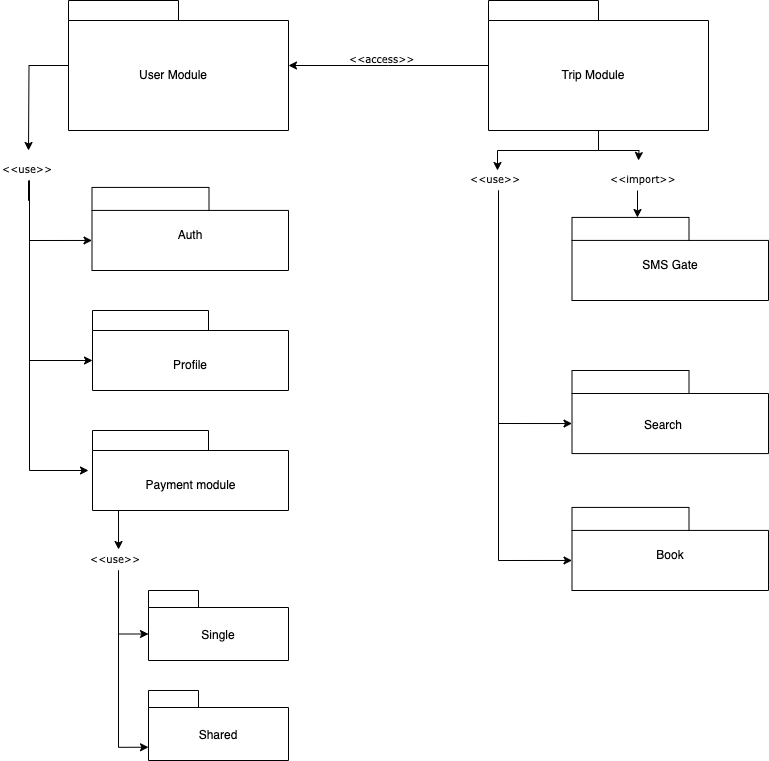

The diagram above was exported from draw.io. Its source (the exported page's mxGraphModel, read from the mxfile embedded in the PNG):
<mxGraphModel dx="953" dy="492" grid="1" gridSize="10" guides="1" tooltips="1" connect="1" arrows="1" fold="1" page="1" pageScale="1" pageWidth="827" pageHeight="1169" background="none" math="0" shadow="0">
  <root>
    <mxCell id="0" />
    <mxCell id="1" parent="0" />
    <mxCell id="6e0c8c40b5770093-6" value="" style="group" parent="1" vertex="1" connectable="0">
      <mxGeometry x="100" y="50" width="220" height="130" as="geometry" />
    </mxCell>
    <mxCell id="CP2pUz9hvgfwdaHXZ_zZ-20" style="edgeStyle=orthogonalEdgeStyle;rounded=0;orthogonalLoop=1;jettySize=auto;html=1;" edge="1" parent="6e0c8c40b5770093-6" source="6e0c8c40b5770093-4">
      <mxGeometry relative="1" as="geometry">
        <mxPoint x="-40" y="150" as="targetPoint" />
      </mxGeometry>
    </mxCell>
    <mxCell id="6e0c8c40b5770093-4" value="" style="shape=folder;fontStyle=1;spacingTop=10;tabWidth=110;tabHeight=20;tabPosition=left;html=1;rounded=0;shadow=0;comic=0;labelBackgroundColor=none;strokeWidth=1;fontFamily=Verdana;fontSize=10;align=center;" parent="6e0c8c40b5770093-6" vertex="1">
      <mxGeometry width="220" height="130" as="geometry" />
    </mxCell>
    <mxCell id="CP2pUz9hvgfwdaHXZ_zZ-10" value="User Module" style="text;html=1;align=center;verticalAlign=middle;whiteSpace=wrap;rounded=0;" vertex="1" parent="6e0c8c40b5770093-6">
      <mxGeometry x="60" y="60" width="90" height="30" as="geometry" />
    </mxCell>
    <mxCell id="6e0c8c40b5770093-18" value="" style="group" parent="1" vertex="1" connectable="0">
      <mxGeometry x="110" y="200" width="210" height="120" as="geometry" />
    </mxCell>
    <mxCell id="6e0c8c40b5770093-15" value="" style="shape=folder;fontStyle=1;spacingTop=10;tabWidth=117;tabHeight=23;tabPosition=left;html=1;rounded=0;shadow=0;comic=0;labelBackgroundColor=none;strokeWidth=1;fontFamily=Verdana;fontSize=10;align=center;" parent="6e0c8c40b5770093-18" vertex="1">
      <mxGeometry x="13.498333333333335" y="36.92" width="196.5016666666667" height="83.08" as="geometry" />
    </mxCell>
    <mxCell id="CP2pUz9hvgfwdaHXZ_zZ-8" value="Auth" style="text;html=1;align=center;verticalAlign=middle;whiteSpace=wrap;rounded=0;" vertex="1" parent="6e0c8c40b5770093-18">
      <mxGeometry x="82" y="70" width="60" height="30" as="geometry" />
    </mxCell>
    <mxCell id="6e0c8c40b5770093-42" value="" style="shape=folder;fontStyle=1;spacingTop=10;tabWidth=116;tabHeight=20;tabPosition=left;html=1;rounded=0;shadow=0;comic=0;labelBackgroundColor=none;strokeColor=#000000;strokeWidth=1;fillColor=#ffffff;fontFamily=Verdana;fontSize=10;fontColor=#000000;align=center;" parent="1" vertex="1">
      <mxGeometry x="124" y="480" width="196" height="80" as="geometry" />
    </mxCell>
    <mxCell id="6e0c8c40b5770093-43" value="" style="shape=folder;fontStyle=1;spacingTop=10;tabWidth=50;tabHeight=17;tabPosition=left;html=1;rounded=0;shadow=0;comic=0;labelBackgroundColor=none;strokeColor=#000000;strokeWidth=1;fillColor=#ffffff;fontFamily=Verdana;fontSize=10;fontColor=#000000;align=center;" parent="1" vertex="1">
      <mxGeometry x="180" y="640" width="140" height="70" as="geometry" />
    </mxCell>
    <mxCell id="6e0c8c40b5770093-73" value="&amp;lt;&amp;lt;access&amp;gt;&amp;gt;" style="text;html=1;align=left;verticalAlign=top;spacingTop=-4;fontSize=10;fontFamily=Verdana" parent="1" vertex="1">
      <mxGeometry x="379" y="100" width="70" height="20" as="geometry" />
    </mxCell>
    <mxCell id="6e0c8c40b5770093-17" value="" style="shape=folder;fontStyle=1;spacingTop=10;tabWidth=116;tabHeight=20;tabPosition=left;html=1;rounded=0;shadow=0;comic=0;labelBackgroundColor=none;strokeWidth=1;fontFamily=Verdana;fontSize=10;align=center;" parent="1" vertex="1">
      <mxGeometry x="124" y="360" width="196" height="80" as="geometry" />
    </mxCell>
    <mxCell id="CP2pUz9hvgfwdaHXZ_zZ-7" value="Profile" style="text;html=1;align=center;verticalAlign=middle;whiteSpace=wrap;rounded=0;" vertex="1" parent="1">
      <mxGeometry x="192" y="400" width="60" height="30" as="geometry" />
    </mxCell>
    <mxCell id="CP2pUz9hvgfwdaHXZ_zZ-9" value="Payment module" style="text;html=1;align=center;verticalAlign=middle;whiteSpace=wrap;rounded=0;" vertex="1" parent="1">
      <mxGeometry x="174.5" y="520" width="95" height="30" as="geometry" />
    </mxCell>
    <mxCell id="CP2pUz9hvgfwdaHXZ_zZ-11" value="" style="shape=folder;fontStyle=1;spacingTop=10;tabWidth=50;tabHeight=17;tabPosition=left;html=1;rounded=0;shadow=0;comic=0;labelBackgroundColor=none;strokeColor=#000000;strokeWidth=1;fillColor=#ffffff;fontFamily=Verdana;fontSize=10;fontColor=#000000;align=center;" vertex="1" parent="1">
      <mxGeometry x="180" y="740" width="140" height="70" as="geometry" />
    </mxCell>
    <mxCell id="CP2pUz9hvgfwdaHXZ_zZ-12" value="Single" style="text;html=1;align=center;verticalAlign=middle;whiteSpace=wrap;rounded=0;" vertex="1" parent="1">
      <mxGeometry x="220" y="670" width="60" height="30" as="geometry" />
    </mxCell>
    <mxCell id="CP2pUz9hvgfwdaHXZ_zZ-13" value="Shared" style="text;html=1;align=center;verticalAlign=middle;whiteSpace=wrap;rounded=0;" vertex="1" parent="1">
      <mxGeometry x="220" y="770" width="60" height="30" as="geometry" />
    </mxCell>
    <mxCell id="CP2pUz9hvgfwdaHXZ_zZ-14" value="&amp;lt;&amp;lt;use&amp;gt;&amp;gt;" style="text;html=1;align=left;verticalAlign=top;spacingTop=-4;fontSize=10;fontFamily=Verdana" vertex="1" parent="1">
      <mxGeometry x="120" y="600" width="78" height="20" as="geometry" />
    </mxCell>
    <mxCell id="CP2pUz9hvgfwdaHXZ_zZ-15" style="edgeStyle=orthogonalEdgeStyle;rounded=0;orthogonalLoop=1;jettySize=auto;html=1;entryX=0.385;entryY=-0.05;entryDx=0;entryDy=0;entryPerimeter=0;exitX=0.316;exitY=1;exitDx=0;exitDy=0;exitPerimeter=0;" edge="1" parent="1" source="6e0c8c40b5770093-42" target="CP2pUz9hvgfwdaHXZ_zZ-14">
      <mxGeometry relative="1" as="geometry">
        <Array as="points">
          <mxPoint x="150" y="560" />
        </Array>
      </mxGeometry>
    </mxCell>
    <mxCell id="CP2pUz9hvgfwdaHXZ_zZ-16" style="edgeStyle=orthogonalEdgeStyle;rounded=0;orthogonalLoop=1;jettySize=auto;html=1;entryX=0;entryY=0;entryDx=0;entryDy=43.5;entryPerimeter=0;" edge="1" parent="1" source="CP2pUz9hvgfwdaHXZ_zZ-14" target="6e0c8c40b5770093-43">
      <mxGeometry relative="1" as="geometry">
        <Array as="points">
          <mxPoint x="150" y="684" />
        </Array>
      </mxGeometry>
    </mxCell>
    <mxCell id="CP2pUz9hvgfwdaHXZ_zZ-17" style="edgeStyle=orthogonalEdgeStyle;rounded=0;orthogonalLoop=1;jettySize=auto;html=1;entryX=0;entryY=0;entryDx=0;entryDy=56.75;entryPerimeter=0;" edge="1" parent="1" source="CP2pUz9hvgfwdaHXZ_zZ-14" target="CP2pUz9hvgfwdaHXZ_zZ-11">
      <mxGeometry relative="1" as="geometry">
        <Array as="points">
          <mxPoint x="150" y="797" />
        </Array>
      </mxGeometry>
    </mxCell>
    <mxCell id="CP2pUz9hvgfwdaHXZ_zZ-19" value="&amp;lt;&amp;lt;use&amp;gt;&amp;gt;" style="text;html=1;align=left;verticalAlign=top;spacingTop=-4;fontSize=10;fontFamily=Verdana" vertex="1" parent="1">
      <mxGeometry x="32" y="210" width="58" height="20" as="geometry" />
    </mxCell>
    <mxCell id="CP2pUz9hvgfwdaHXZ_zZ-23" style="edgeStyle=orthogonalEdgeStyle;rounded=0;orthogonalLoop=1;jettySize=auto;html=1;exitX=0.5;exitY=1;exitDx=0;exitDy=0;" edge="1" parent="1" source="CP2pUz9hvgfwdaHXZ_zZ-19">
      <mxGeometry relative="1" as="geometry">
        <mxPoint x="44" y="240" as="sourcePoint" />
        <mxPoint x="120" y="520" as="targetPoint" />
        <Array as="points">
          <mxPoint x="61" y="520" />
        </Array>
      </mxGeometry>
    </mxCell>
    <mxCell id="CP2pUz9hvgfwdaHXZ_zZ-24" style="edgeStyle=orthogonalEdgeStyle;rounded=0;orthogonalLoop=1;jettySize=auto;html=1;entryX=0;entryY=0;entryDx=0;entryDy=50;entryPerimeter=0;" edge="1" parent="1" source="CP2pUz9hvgfwdaHXZ_zZ-19" target="6e0c8c40b5770093-17">
      <mxGeometry relative="1" as="geometry">
        <Array as="points">
          <mxPoint x="61" y="410" />
        </Array>
      </mxGeometry>
    </mxCell>
    <mxCell id="CP2pUz9hvgfwdaHXZ_zZ-25" style="edgeStyle=orthogonalEdgeStyle;rounded=0;orthogonalLoop=1;jettySize=auto;html=1;entryX=0;entryY=0;entryDx=0;entryDy=53.04;entryPerimeter=0;" edge="1" parent="1" source="CP2pUz9hvgfwdaHXZ_zZ-19" target="6e0c8c40b5770093-15">
      <mxGeometry relative="1" as="geometry">
        <Array as="points">
          <mxPoint x="60" y="250" />
          <mxPoint x="61" y="250" />
          <mxPoint x="61" y="290" />
        </Array>
      </mxGeometry>
    </mxCell>
    <mxCell id="CP2pUz9hvgfwdaHXZ_zZ-27" value="&amp;lt;&amp;lt;use&amp;gt;&amp;gt;" style="text;html=1;align=left;verticalAlign=top;spacingTop=-4;fontSize=10;fontFamily=Verdana" vertex="1" parent="1">
      <mxGeometry x="500" y="220" width="58" height="20" as="geometry" />
    </mxCell>
    <mxCell id="CP2pUz9hvgfwdaHXZ_zZ-31" value="" style="group" vertex="1" connectable="0" parent="1">
      <mxGeometry x="520" y="50" width="220" height="130" as="geometry" />
    </mxCell>
    <mxCell id="CP2pUz9hvgfwdaHXZ_zZ-48" style="edgeStyle=orthogonalEdgeStyle;rounded=0;orthogonalLoop=1;jettySize=auto;html=1;" edge="1" parent="CP2pUz9hvgfwdaHXZ_zZ-31" source="CP2pUz9hvgfwdaHXZ_zZ-33">
      <mxGeometry relative="1" as="geometry">
        <mxPoint x="150" y="160" as="targetPoint" />
      </mxGeometry>
    </mxCell>
    <mxCell id="CP2pUz9hvgfwdaHXZ_zZ-33" value="" style="shape=folder;fontStyle=1;spacingTop=10;tabWidth=110;tabHeight=20;tabPosition=left;html=1;rounded=0;shadow=0;comic=0;labelBackgroundColor=none;strokeWidth=1;fontFamily=Verdana;fontSize=10;align=center;" vertex="1" parent="CP2pUz9hvgfwdaHXZ_zZ-31">
      <mxGeometry width="220" height="130" as="geometry" />
    </mxCell>
    <mxCell id="CP2pUz9hvgfwdaHXZ_zZ-34" value="Trip Module" style="text;html=1;align=center;verticalAlign=middle;whiteSpace=wrap;rounded=0;" vertex="1" parent="CP2pUz9hvgfwdaHXZ_zZ-31">
      <mxGeometry x="60" y="60" width="90" height="30" as="geometry" />
    </mxCell>
    <mxCell id="CP2pUz9hvgfwdaHXZ_zZ-36" value="" style="group" vertex="1" connectable="0" parent="1">
      <mxGeometry x="590" y="300" width="210" height="120" as="geometry" />
    </mxCell>
    <mxCell id="CP2pUz9hvgfwdaHXZ_zZ-28" value="" style="group" vertex="1" connectable="0" parent="CP2pUz9hvgfwdaHXZ_zZ-36">
      <mxGeometry y="-70" width="210" height="120" as="geometry" />
    </mxCell>
    <mxCell id="CP2pUz9hvgfwdaHXZ_zZ-29" value="" style="shape=folder;fontStyle=1;spacingTop=10;tabWidth=117;tabHeight=23;tabPosition=left;html=1;rounded=0;shadow=0;comic=0;labelBackgroundColor=none;strokeWidth=1;fontFamily=Verdana;fontSize=10;align=center;" vertex="1" parent="CP2pUz9hvgfwdaHXZ_zZ-28">
      <mxGeometry x="13.498333333333335" y="36.92" width="196.5016666666667" height="83.08" as="geometry" />
    </mxCell>
    <mxCell id="CP2pUz9hvgfwdaHXZ_zZ-30" value="SMS Gate" style="text;html=1;align=center;verticalAlign=middle;whiteSpace=wrap;rounded=0;" vertex="1" parent="CP2pUz9hvgfwdaHXZ_zZ-28">
      <mxGeometry x="82" y="70" width="60" height="30" as="geometry" />
    </mxCell>
    <mxCell id="CP2pUz9hvgfwdaHXZ_zZ-39" value="" style="group" vertex="1" connectable="0" parent="1">
      <mxGeometry x="590" y="520" width="210" height="120" as="geometry" />
    </mxCell>
    <mxCell id="CP2pUz9hvgfwdaHXZ_zZ-40" value="" style="shape=folder;fontStyle=1;spacingTop=10;tabWidth=117;tabHeight=23;tabPosition=left;html=1;rounded=0;shadow=0;comic=0;labelBackgroundColor=none;strokeWidth=1;fontFamily=Verdana;fontSize=10;align=center;" vertex="1" parent="CP2pUz9hvgfwdaHXZ_zZ-39">
      <mxGeometry x="13.498333333333335" y="36.92" width="196.5016666666667" height="83.08" as="geometry" />
    </mxCell>
    <mxCell id="CP2pUz9hvgfwdaHXZ_zZ-41" value="Book" style="text;html=1;align=center;verticalAlign=middle;whiteSpace=wrap;rounded=0;" vertex="1" parent="CP2pUz9hvgfwdaHXZ_zZ-39">
      <mxGeometry x="82" y="70" width="60" height="30" as="geometry" />
    </mxCell>
    <mxCell id="CP2pUz9hvgfwdaHXZ_zZ-37" value="" style="shape=folder;fontStyle=1;spacingTop=10;tabWidth=117;tabHeight=23;tabPosition=left;html=1;rounded=0;shadow=0;comic=0;labelBackgroundColor=none;strokeWidth=1;fontFamily=Verdana;fontSize=10;align=center;" vertex="1" parent="1">
      <mxGeometry x="603.4983333333333" y="420" width="196.5016666666667" height="83.08" as="geometry" />
    </mxCell>
    <mxCell id="CP2pUz9hvgfwdaHXZ_zZ-46" value="&amp;lt;&amp;lt;import&amp;gt;&amp;gt;" style="text;html=1;align=left;verticalAlign=top;spacingTop=-4;fontSize=10;fontFamily=Verdana" vertex="1" parent="1">
      <mxGeometry x="640" y="220" width="58" height="20" as="geometry" />
    </mxCell>
    <mxCell id="CP2pUz9hvgfwdaHXZ_zZ-47" style="edgeStyle=orthogonalEdgeStyle;rounded=0;orthogonalLoop=1;jettySize=auto;html=1;entryX=0.5;entryY=0;entryDx=0;entryDy=0;" edge="1" parent="1" source="CP2pUz9hvgfwdaHXZ_zZ-33" target="CP2pUz9hvgfwdaHXZ_zZ-27">
      <mxGeometry relative="1" as="geometry">
        <mxPoint x="690" y="220" as="targetPoint" />
      </mxGeometry>
    </mxCell>
    <mxCell id="CP2pUz9hvgfwdaHXZ_zZ-50" style="edgeStyle=orthogonalEdgeStyle;rounded=0;orthogonalLoop=1;jettySize=auto;html=1;entryX=0.333;entryY=0.001;entryDx=0;entryDy=0;entryPerimeter=0;" edge="1" parent="1" source="CP2pUz9hvgfwdaHXZ_zZ-46" target="CP2pUz9hvgfwdaHXZ_zZ-29">
      <mxGeometry relative="1" as="geometry" />
    </mxCell>
    <mxCell id="CP2pUz9hvgfwdaHXZ_zZ-51" style="edgeStyle=orthogonalEdgeStyle;rounded=0;orthogonalLoop=1;jettySize=auto;html=1;entryX=0;entryY=0;entryDx=0;entryDy=53.04;entryPerimeter=0;" edge="1" parent="1" source="CP2pUz9hvgfwdaHXZ_zZ-27" target="CP2pUz9hvgfwdaHXZ_zZ-37">
      <mxGeometry relative="1" as="geometry">
        <Array as="points">
          <mxPoint x="530" y="473" />
        </Array>
      </mxGeometry>
    </mxCell>
    <mxCell id="CP2pUz9hvgfwdaHXZ_zZ-52" style="edgeStyle=orthogonalEdgeStyle;rounded=0;orthogonalLoop=1;jettySize=auto;html=1;entryX=0;entryY=0;entryDx=0;entryDy=53.04;entryPerimeter=0;" edge="1" parent="1" source="CP2pUz9hvgfwdaHXZ_zZ-27" target="CP2pUz9hvgfwdaHXZ_zZ-40">
      <mxGeometry relative="1" as="geometry">
        <Array as="points">
          <mxPoint x="530" y="610" />
        </Array>
      </mxGeometry>
    </mxCell>
    <mxCell id="CP2pUz9hvgfwdaHXZ_zZ-53" value="Search" style="text;html=1;align=center;verticalAlign=middle;whiteSpace=wrap;rounded=0;" vertex="1" parent="1">
      <mxGeometry x="665" y="460" width="60" height="30" as="geometry" />
    </mxCell>
    <mxCell id="CP2pUz9hvgfwdaHXZ_zZ-54" style="edgeStyle=orthogonalEdgeStyle;rounded=0;orthogonalLoop=1;jettySize=auto;html=1;" edge="1" parent="1" source="CP2pUz9hvgfwdaHXZ_zZ-33" target="6e0c8c40b5770093-4">
      <mxGeometry relative="1" as="geometry">
        <Array as="points">
          <mxPoint x="420" y="115" />
          <mxPoint x="420" y="115" />
        </Array>
      </mxGeometry>
    </mxCell>
  </root>
</mxGraphModel>